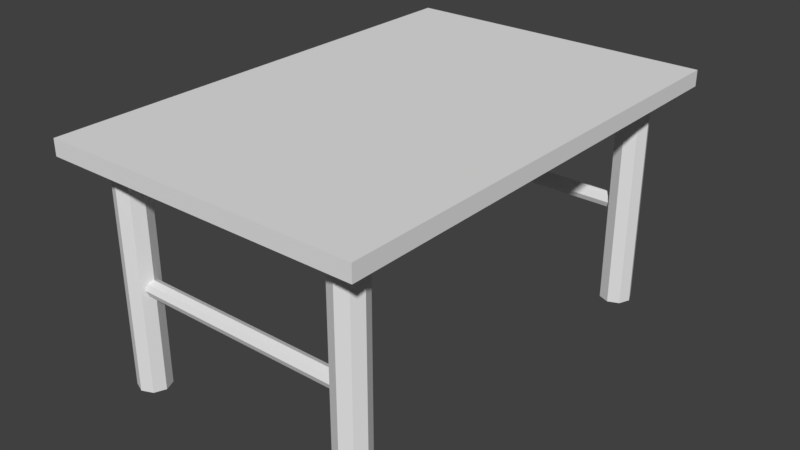 # Source: Table.blend  (saved by Blender 2.78.0; exported with 4.5.12 LTS)
import bpy
from mathutils import Matrix  # noqa: F401  (used for matrix-valued properties, if any)

bpy.ops.wm.read_factory_settings(use_empty=True)
scene = bpy.context.scene
scene.name = 'Scene'

# ---- collections
col_collection_1 = bpy.data.collections.new('Collection 1'); scene.collection.children.link(col_collection_1)

# ---- world
world_world = bpy.data.worlds.new('World'); scene.world = world_world
world_world.color = (0.05088, 0.05088, 0.05088)
world_world.use_sun_shadow = False
world_world.sun_shadow_jitter_overblur = 0.0
world_world.cycles.sampling_method = 'MANUAL'

# ---- meshes
me_cylinder = bpy.data.meshes.new('Cylinder')
me_cylinder.from_pydata([(0.0, 1.0, -1.3), (0.0, 1.0, 1.5), (0.7071, 0.7071, -1.3), (0.7071, 0.7071, 1.5), (1.0, -4.371e-08, -1.3), (1.0, -4.371e-08, 1.5), (0.7071, -0.7071, -1.3), (0.7071, -0.7071, 1.5), (-8.742e-08, -1.0, -1.3), (-8.742e-08, -1.0, 1.5), (-0.7071, -0.7071, -1.3), (-0.7071, -0.7071, 1.5), (-1.0, 1.192e-08, -1.3), (-1.0, 1.192e-08, 1.5), (-0.7071, 0.7071, -1.3), (-0.7071, 0.7071, 1.5)], [], [(0, 1, 3, 2), (2, 3, 5, 4), (4, 5, 7, 6), (6, 7, 9, 8), (8, 9, 11, 10), (10, 11, 13, 12), (12, 13, 15, 14), (14, 15, 1, 0), (0, 2, 4, 6, 8, 10, 12, 14)])
me_cylinder.use_remesh_preserve_volume = False
me_cylinder.use_remesh_preserve_attributes = False
me_cylinder.use_mirror_vertex_groups = False
me_cylinder.update()
me_cube_002 = bpy.data.meshes.new('Cube.002')
me_cube_002.from_pydata([(-2.0, -3.0, -0.2), (-2.0, -3.0, 0.0), (-2.0, 3.0, -0.2), (-2.0, 3.0, 0.0), (2.0, -3.0, -0.2), (2.0, -3.0, 0.0), (2.0, 3.0, -0.2), (2.0, 3.0, 0.0)], [], [(0, 1, 3, 2), (2, 3, 7, 6), (6, 7, 5, 4), (4, 5, 1, 0), (2, 6, 4, 0), (7, 3, 1, 5)])
me_cube_002.use_remesh_preserve_volume = False
me_cube_002.use_remesh_preserve_attributes = False
me_cube_002.use_mirror_vertex_groups = False
me_cube_002.update()
me_cylinder_001 = bpy.data.meshes.new('Cylinder.001')
me_cylinder_001.from_pydata([(0.0, 1.0, -1.3), (0.0, 1.0, 1.5), (0.7071, 0.7071, -1.3), (0.7071, 0.7071, 1.5), (1.0, -4.371e-08, -1.3), (1.0, -4.371e-08, 1.5), (0.7071, -0.7071, -1.3), (0.7071, -0.7071, 1.5), (-8.742e-08, -1.0, -1.3), (-8.742e-08, -1.0, 1.5), (-0.7071, -0.7071, -1.3), (-0.7071, -0.7071, 1.5), (-1.0, 1.192e-08, -1.3), (-1.0, 1.192e-08, 1.5), (-0.7071, 0.7071, -1.3), (-0.7071, 0.7071, 1.5)], [], [(0, 1, 3, 2), (2, 3, 5, 4), (4, 5, 7, 6), (6, 7, 9, 8), (8, 9, 11, 10), (10, 11, 13, 12), (12, 13, 15, 14), (14, 15, 1, 0), (0, 2, 4, 6, 8, 10, 12, 14)])
me_cylinder_001.use_remesh_preserve_volume = False
me_cylinder_001.use_remesh_preserve_attributes = False
me_cylinder_001.use_mirror_vertex_groups = False
me_cylinder_001.update()
me_cylinder_002 = bpy.data.meshes.new('Cylinder.002')
me_cylinder_002.from_pydata([(0.0, 1.0, -1.3), (0.0, 1.0, 1.5), (0.7071, 0.7071, -1.3), (0.7071, 0.7071, 1.5), (1.0, -4.371e-08, -1.3), (1.0, -4.371e-08, 1.5), (0.7071, -0.7071, -1.3), (0.7071, -0.7071, 1.5), (-8.742e-08, -1.0, -1.3), (-8.742e-08, -1.0, 1.5), (-0.7071, -0.7071, -1.3), (-0.7071, -0.7071, 1.5), (-1.0, 1.192e-08, -1.3), (-1.0, 1.192e-08, 1.5), (-0.7071, 0.7071, -1.3), (-0.7071, 0.7071, 1.5)], [], [(0, 1, 3, 2), (2, 3, 5, 4), (4, 5, 7, 6), (6, 7, 9, 8), (8, 9, 11, 10), (10, 11, 13, 12), (12, 13, 15, 14), (14, 15, 1, 0), (0, 2, 4, 6, 8, 10, 12, 14)])
me_cylinder_002.use_remesh_preserve_volume = False
me_cylinder_002.use_remesh_preserve_attributes = False
me_cylinder_002.use_mirror_vertex_groups = False
me_cylinder_002.update()
me_cylinder_003 = bpy.data.meshes.new('Cylinder.003')
me_cylinder_003.from_pydata([(0.0, 1.0, -1.3), (0.0, 1.0, 1.5), (0.7071, 0.7071, -1.3), (0.7071, 0.7071, 1.5), (1.0, -4.371e-08, -1.3), (1.0, -4.371e-08, 1.5), (0.7071, -0.7071, -1.3), (0.7071, -0.7071, 1.5), (-8.742e-08, -1.0, -1.3), (-8.742e-08, -1.0, 1.5), (-0.7071, -0.7071, -1.3), (-0.7071, -0.7071, 1.5), (-1.0, 1.192e-08, -1.3), (-1.0, 1.192e-08, 1.5), (-0.7071, 0.7071, -1.3), (-0.7071, 0.7071, 1.5)], [], [(0, 1, 3, 2), (2, 3, 5, 4), (4, 5, 7, 6), (6, 7, 9, 8), (8, 9, 11, 10), (10, 11, 13, 12), (12, 13, 15, 14), (14, 15, 1, 0), (0, 2, 4, 6, 8, 10, 12, 14)])
me_cylinder_003.use_remesh_preserve_volume = False
me_cylinder_003.use_remesh_preserve_attributes = False
me_cylinder_003.use_mirror_vertex_groups = False
me_cylinder_003.update()
me_cylinder_004 = bpy.data.meshes.new('Cylinder.004')
me_cylinder_004.from_pydata([(-3.894e-07, 1.0, -1.5), (0.0, 1.0, 1.5), (0.7071, 0.7071, -1.5), (0.7071, 0.7071, 1.5), (1.0, 2.25e-07, -1.5), (1.0, -4.371e-08, 1.5), (0.7071, -0.7071, -1.5), (0.7071, -0.7071, 1.5), (-4.768e-07, -1.0, -1.5), (-8.742e-08, -1.0, 1.5), (-0.7071, -0.7071, -1.5), (-0.7071, -0.7071, 1.5), (-1.0, 2.806e-07, -1.5), (-1.0, 1.192e-08, 1.5), (-0.7071, 0.7071, -1.5), (-0.7071, 0.7071, 1.5)], [], [(0, 1, 3, 2), (2, 3, 5, 4), (4, 5, 7, 6), (6, 7, 9, 8), (8, 9, 11, 10), (10, 11, 13, 12), (12, 13, 15, 14), (14, 15, 1, 0)])
me_cylinder_004.use_remesh_preserve_volume = False
me_cylinder_004.use_remesh_preserve_attributes = False
me_cylinder_004.use_mirror_vertex_groups = False
me_cylinder_004.update()
me_cylinder_005 = bpy.data.meshes.new('Cylinder.005')
me_cylinder_005.from_pydata([(-3.894e-07, 1.0, -1.5), (0.0, 1.0, 1.5), (0.7071, 0.7071, -1.5), (0.7071, 0.7071, 1.5), (1.0, 2.25e-07, -1.5), (1.0, -4.371e-08, 1.5), (0.7071, -0.7071, -1.5), (0.7071, -0.7071, 1.5), (-4.768e-07, -1.0, -1.5), (-8.742e-08, -1.0, 1.5), (-0.7071, -0.7071, -1.5), (-0.7071, -0.7071, 1.5), (-1.0, 2.806e-07, -1.5), (-1.0, 1.192e-08, 1.5), (-0.7071, 0.7071, -1.5), (-0.7071, 0.7071, 1.5)], [], [(0, 1, 3, 2), (2, 3, 5, 4), (4, 5, 7, 6), (6, 7, 9, 8), (8, 9, 11, 10), (10, 11, 13, 12), (12, 13, 15, 14), (14, 15, 1, 0)])
me_cylinder_005.use_remesh_preserve_volume = False
me_cylinder_005.use_remesh_preserve_attributes = False
me_cylinder_005.use_mirror_vertex_groups = False
me_cylinder_005.update()

# ---- objects
ob_leg = bpy.data.objects.new('Leg', me_cylinder)
ob_cube = bpy.data.objects.new('Cube', me_cube_002)
ob_leg_001 = bpy.data.objects.new('Leg.001', me_cylinder_001)
ob_leg_1 = bpy.data.objects.new('leg', me_cylinder_002)
ob_leg_002 = bpy.data.objects.new('Leg.002', me_cylinder_003)
ob_leg_003 = bpy.data.objects.new('Leg.003', me_cylinder_004)
ob_leg_004 = bpy.data.objects.new('Leg.004', me_cylinder_005)

# ---- transforms, parenting, visibility, modifiers, constraints
ob_leg.location = (-1.5, 2.5, 1.3)
ob_leg.scale = (0.2, 0.2, 1.0)
ob_leg.lineart.crease_threshold = 0.0
ob_cube.location = (0.0, 0.0, 3.0)
ob_cube.lineart.crease_threshold = 0.0
ob_leg_001.location = (1.5, 2.5, 1.3)
ob_leg_001.scale = (0.2, 0.2, 1.0)
ob_leg_001.lineart.crease_threshold = 0.0
ob_leg_1.location = (-1.5, -2.5, 1.3)
ob_leg_1.scale = (0.2, 0.2, 1.0)
ob_leg_1.lineart.crease_threshold = 0.0
ob_leg_002.location = (1.5, -2.5, 1.3)
ob_leg_002.scale = (0.2, 0.2, 1.0)
ob_leg_002.lineart.crease_threshold = 0.0
ob_leg_003.location = (0.0, 2.5, 1.3)
ob_leg_003.rotation_euler = (-1.344e-07, 1.571, 0.0)
ob_leg_003.scale = (0.1, 0.1, 1.0)
ob_leg_003.lineart.crease_threshold = 0.0
ob_leg_004.location = (0.0, -2.5, 1.3)
ob_leg_004.rotation_euler = (-1.344e-07, 1.571, 0.0)
ob_leg_004.scale = (0.1, 0.1, 1.0)
ob_leg_004.lineart.crease_threshold = 0.0

# ---- collection membership
col_collection_1.objects.link(ob_leg)
col_collection_1.objects.link(ob_cube)
col_collection_1.objects.link(ob_leg_001)
col_collection_1.objects.link(ob_leg_1)
col_collection_1.objects.link(ob_leg_002)
col_collection_1.objects.link(ob_leg_003)
col_collection_1.objects.link(ob_leg_004)

# ---- scene / render settings (as saved in the file)
scene.frame_start = 1; scene.frame_end = 250; scene.frame_set(1)
scene.render.engine = 'BLENDER_EEVEE_NEXT'
scene.render.resolution_percentage = 50
scene.render.dither_intensity = 0.0
scene.cycles.use_denoising = False
scene.cycles.samples = 128
scene.cycles.sampling_pattern = 'TABULATED_SOBOL'
scene.cycles.light_sampling_threshold = 0.0
scene.cycles.use_adaptive_sampling = False
scene.cycles.use_light_tree = False
scene.cycles.blur_glossy = 0.0
scene.cycles.sample_clamp_indirect = 0.0
scene.view_settings.view_transform = 'Standard'
bpy.context.view_layer.update()

# ---- added for rendering (the .blend has no active camera and no usable light): camera, sun
cam_auto = bpy.data.cameras.new('AutoCamera')
cam_auto.lens = 50.0
cam_auto.sensor_width = 36.0
cam_auto.clip_end = 1000.0
ob_auto_camera = bpy.data.objects.new('AutoCamera', cam_auto)
scene.collection.objects.link(ob_auto_camera)
ob_auto_camera.location = (7.22624, -8.67148, 7.28099)
ob_auto_camera.rotation_euler = (1.09748, -7.21219e-08, 0.694738)
scene.camera = ob_auto_camera
light_auto_sun = bpy.data.lights.new('AutoSun', 'SUN')
light_auto_sun.energy = 3.0
light_auto_sun.angle = 0.0523599
ob_auto_sun = bpy.data.objects.new('AutoSun', light_auto_sun)
scene.collection.objects.link(ob_auto_sun)
ob_auto_sun.rotation_euler = (0.872665, 0.174533, 0.523599)
bpy.context.view_layer.update()

